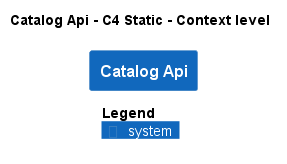

The diagram above was rendered by PlantUML. Its source (embedded in the PNG):
@startuml
!pragma layout smetana
!include ..\..\.c4s\C4_Context.puml

AddElementTag("state:new", $bgColor=green, $fontColor=#ffffff, $borderColor=green, $shadowing="False")
AddElementTag("state:changed", $bgColor=orange, $fontColor=#ffffff, $borderColor=orange, $shadowing="False")
AddElementTag("state:removed", $bgColor=red, $fontColor=#ffffff, $borderColor=red, $shadowing="False")

AddRelTag("state:new", $textColor=green, $lineColor=green)
AddRelTag("state:changed", $textColor=orange, $lineColor=orange)
AddRelTag("state:removed", $textColor=red, $lineColor=red)

SHOW_PERSON_PORTRAIT()
LAYOUT_TOP_DOWN()

skinparam linetype polyline

title Catalog Api - C4 Static - Context level

System(dotnet.eShop.Architecture.SoftwareSystems.CatalogApi, "Catalog Api", "")



SHOW_LEGEND()
@enduml